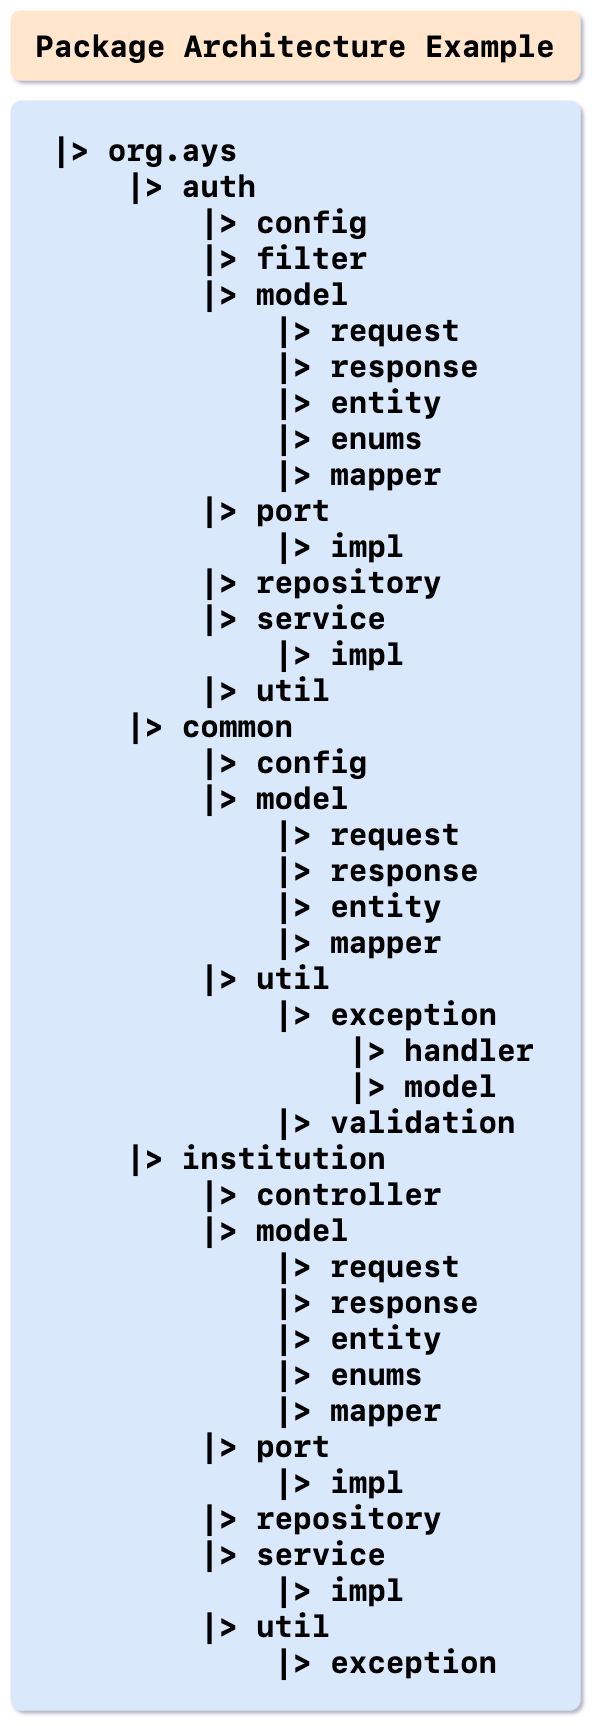

The diagram above was exported from draw.io. Its source (the exported page's mxGraphModel, read from the mxfile embedded in the PNG):
<mxGraphModel dx="1224" dy="2367" grid="1" gridSize="10" guides="1" tooltips="1" connect="1" arrows="1" fold="1" page="1" pageScale="1" pageWidth="850" pageHeight="1100" math="0" shadow="0">
  <root>
    <mxCell id="0" />
    <mxCell id="1" parent="0" />
    <mxCell id="15ai8COhKtAot5R4Fir9-45" value="&lt;font color=&quot;#000000&quot;&gt;Package Architecture Example&lt;/font&gt;" style="rounded=1;whiteSpace=wrap;html=1;fontSize=30;fillColor=#ffe6cc;strokeColor=none;fontFamily=SF Mono;fontStyle=1" parent="1" vertex="1">
      <mxGeometry x="1510" y="-30" width="570" height="70" as="geometry" />
    </mxCell>
    <mxCell id="15ai8COhKtAot5R4Fir9-53" value="&lt;blockquote style=&quot;margin: 0 0 0 40px ; border: none ; padding: 0px&quot;&gt;&lt;div&gt;&lt;b&gt;&lt;font color=&quot;#000000&quot;&gt;|&amp;gt; org.ays&lt;/font&gt;&lt;/b&gt;&lt;/div&gt;&lt;div&gt;&lt;b&gt;&lt;font color=&quot;#000000&quot;&gt;&amp;nbsp; &amp;nbsp; |&amp;gt; auth&lt;/font&gt;&lt;/b&gt;&lt;/div&gt;&lt;div&gt;&lt;b&gt;&lt;font color=&quot;#000000&quot;&gt;&amp;nbsp; &amp;nbsp; &amp;nbsp; &amp;nbsp; |&amp;gt; config&lt;/font&gt;&lt;/b&gt;&lt;/div&gt;&lt;div&gt;&lt;b&gt;&lt;font color=&quot;#000000&quot;&gt;&amp;nbsp; &amp;nbsp; &amp;nbsp; &amp;nbsp; |&amp;gt; filter&lt;/font&gt;&lt;/b&gt;&lt;/div&gt;&lt;div&gt;&lt;div style=&quot;border-color: var(--border-color);&quot;&gt;&lt;b style=&quot;border-color: var(--border-color);&quot;&gt;&lt;font color=&quot;#000000&quot;&gt;&amp;nbsp; &amp;nbsp; &amp;nbsp; &amp;nbsp; |&amp;gt; model&lt;/font&gt;&lt;/b&gt;&lt;/div&gt;&lt;div style=&quot;border-color: var(--border-color);&quot;&gt;&lt;b style=&quot;border-color: var(--border-color);&quot;&gt;&lt;font color=&quot;#000000&quot;&gt;&amp;nbsp; &amp;nbsp; &amp;nbsp; &amp;nbsp; &amp;nbsp; &amp;nbsp; |&amp;gt; request&lt;/font&gt;&lt;/b&gt;&lt;/div&gt;&lt;div style=&quot;border-color: var(--border-color);&quot;&gt;&lt;b style=&quot;border-color: var(--border-color);&quot;&gt;&lt;font color=&quot;#000000&quot;&gt;&amp;nbsp; &amp;nbsp; &amp;nbsp; &amp;nbsp; &amp;nbsp; &amp;nbsp; |&amp;gt; response&lt;/font&gt;&lt;/b&gt;&lt;/div&gt;&lt;div style=&quot;border-color: var(--border-color);&quot;&gt;&lt;b style=&quot;border-color: var(--border-color);&quot;&gt;&lt;font color=&quot;#000000&quot;&gt;&amp;nbsp; &amp;nbsp; &amp;nbsp; &amp;nbsp; &amp;nbsp; &amp;nbsp; |&amp;gt; entity&lt;/font&gt;&lt;/b&gt;&lt;/div&gt;&lt;div style=&quot;border-color: var(--border-color);&quot;&gt;&lt;b style=&quot;border-color: var(--border-color);&quot;&gt;&lt;font color=&quot;#000000&quot;&gt;&amp;nbsp; &amp;nbsp; &amp;nbsp; &amp;nbsp; &amp;nbsp; &amp;nbsp; |&amp;gt; enums&lt;/font&gt;&lt;/b&gt;&lt;/div&gt;&lt;div style=&quot;border-color: var(--border-color);&quot;&gt;&lt;b style=&quot;border-color: var(--border-color);&quot;&gt;&lt;font color=&quot;#000000&quot;&gt;&amp;nbsp; &amp;nbsp; &amp;nbsp; &amp;nbsp; &amp;nbsp; &amp;nbsp; |&amp;gt; mapper&lt;/font&gt;&lt;/b&gt;&lt;/div&gt;&lt;/div&gt;&lt;div style=&quot;border-color: var(--border-color);&quot;&gt;&lt;b style=&quot;border-color: var(--border-color);&quot;&gt;&lt;font color=&quot;#000000&quot;&gt;&lt;b style=&quot;border-color: var(--border-color);&quot;&gt;&amp;nbsp; &amp;nbsp; &amp;nbsp; &amp;nbsp; |&amp;gt; port&lt;/b&gt;&lt;br style=&quot;border-color: var(--border-color);&quot;&gt;&lt;/font&gt;&lt;/b&gt;&lt;/div&gt;&lt;div style=&quot;border-color: var(--border-color);&quot;&gt;&lt;b style=&quot;border-color: var(--border-color);&quot;&gt;&lt;b style=&quot;border-color: var(--border-color);&quot;&gt;&lt;font color=&quot;#000000&quot;&gt;&lt;span style=&quot;&quot;&gt;&lt;span style=&quot;white-space: pre;&quot;&gt;&amp;nbsp;&amp;nbsp;&amp;nbsp;&amp;nbsp;&lt;/span&gt;&lt;/span&gt;&amp;nbsp; &amp;nbsp; &amp;nbsp; &amp;nbsp; |&amp;gt; impl&lt;br&gt;&lt;/font&gt;&lt;/b&gt;&lt;/b&gt;&lt;/div&gt;&lt;div style=&quot;border-color: var(--border-color);&quot;&gt;&lt;b style=&quot;border-color: var(--border-color);&quot;&gt;&lt;font color=&quot;#000000&quot;&gt;&lt;b style=&quot;border-color: var(--border-color);&quot;&gt;&amp;nbsp; &amp;nbsp; &amp;nbsp; &amp;nbsp; |&amp;gt; repository&lt;/b&gt;&lt;br&gt;&lt;/font&gt;&lt;/b&gt;&lt;/div&gt;&lt;div&gt;&lt;b&gt;&lt;font color=&quot;#000000&quot;&gt;&amp;nbsp; &amp;nbsp; &amp;nbsp; &amp;nbsp; |&amp;gt; service&lt;/font&gt;&lt;/b&gt;&lt;/div&gt;&lt;div&gt;&lt;b&gt;&lt;font color=&quot;#000000&quot;&gt;&amp;nbsp; &amp;nbsp; &amp;nbsp; &amp;nbsp; &amp;nbsp; &amp;nbsp; |&amp;gt; impl&lt;/font&gt;&lt;/b&gt;&lt;/div&gt;&lt;div&gt;&lt;b&gt;&lt;font color=&quot;#000000&quot;&gt;&amp;nbsp; &amp;nbsp; &amp;nbsp; &amp;nbsp; |&amp;gt; util&lt;/font&gt;&lt;/b&gt;&lt;/div&gt;&lt;div&gt;&lt;b&gt;&lt;font color=&quot;#000000&quot;&gt;&amp;nbsp; &amp;nbsp; |&amp;gt; common&lt;/font&gt;&lt;/b&gt;&lt;/div&gt;&lt;div&gt;&lt;b&gt;&lt;font color=&quot;#000000&quot;&gt;&amp;nbsp; &amp;nbsp; &amp;nbsp; &amp;nbsp; |&amp;gt; config&lt;/font&gt;&lt;/b&gt;&lt;/div&gt;&lt;div&gt;&lt;b&gt;&lt;font color=&quot;#000000&quot;&gt;&amp;nbsp; &amp;nbsp; &amp;nbsp; &amp;nbsp; |&amp;gt; model&lt;/font&gt;&lt;/b&gt;&lt;/div&gt;&lt;div&gt;&lt;div style=&quot;border-color: var(--border-color);&quot;&gt;&lt;b style=&quot;border-color: var(--border-color);&quot;&gt;&lt;font color=&quot;#000000&quot;&gt;&amp;nbsp; &amp;nbsp; &amp;nbsp; &amp;nbsp; &amp;nbsp; &amp;nbsp; |&amp;gt; request&lt;/font&gt;&lt;/b&gt;&lt;/div&gt;&lt;div style=&quot;border-color: var(--border-color);&quot;&gt;&lt;b style=&quot;border-color: var(--border-color);&quot;&gt;&lt;font color=&quot;#000000&quot;&gt;&amp;nbsp; &amp;nbsp; &amp;nbsp; &amp;nbsp; &amp;nbsp; &amp;nbsp; |&amp;gt; response&lt;/font&gt;&lt;/b&gt;&lt;/div&gt;&lt;/div&gt;&lt;div&gt;&lt;b&gt;&lt;font color=&quot;#000000&quot;&gt;&amp;nbsp; &amp;nbsp; &amp;nbsp; &amp;nbsp; &amp;nbsp; &amp;nbsp; |&amp;gt; entity&lt;/font&gt;&lt;/b&gt;&lt;/div&gt;&lt;div&gt;&lt;b&gt;&lt;font color=&quot;#000000&quot;&gt;&amp;nbsp; &amp;nbsp; &amp;nbsp; &amp;nbsp; &amp;nbsp; &amp;nbsp; |&amp;gt; mapper&lt;/font&gt;&lt;/b&gt;&lt;/div&gt;&lt;div&gt;&lt;b&gt;&lt;font color=&quot;#000000&quot;&gt;&amp;nbsp; &amp;nbsp; &amp;nbsp; &amp;nbsp; |&amp;gt; util&lt;/font&gt;&lt;/b&gt;&lt;/div&gt;&lt;div&gt;&lt;b&gt;&lt;font color=&quot;#000000&quot;&gt;&amp;nbsp; &amp;nbsp; &amp;nbsp; &amp;nbsp; &amp;nbsp; &amp;nbsp; |&amp;gt; exception&lt;/font&gt;&lt;/b&gt;&lt;/div&gt;&lt;div&gt;&lt;b&gt;&lt;font color=&quot;#000000&quot;&gt;&amp;nbsp; &amp;nbsp; &amp;nbsp; &amp;nbsp; &amp;nbsp; &amp;nbsp; &amp;nbsp; &amp;nbsp; |&amp;gt; handler&lt;/font&gt;&lt;/b&gt;&lt;/div&gt;&lt;div&gt;&lt;b&gt;&lt;font color=&quot;#000000&quot;&gt;&amp;nbsp; &amp;nbsp; &amp;nbsp; &amp;nbsp; &amp;nbsp; &amp;nbsp; &amp;nbsp; &amp;nbsp; |&amp;gt; model&lt;/font&gt;&lt;/b&gt;&lt;/div&gt;&lt;div&gt;&lt;b&gt;&lt;font color=&quot;#000000&quot;&gt;&amp;nbsp; &amp;nbsp; &amp;nbsp; &amp;nbsp; &amp;nbsp; &amp;nbsp; |&amp;gt; validation&lt;/font&gt;&lt;/b&gt;&lt;/div&gt;&lt;div&gt;&lt;b&gt;&lt;font color=&quot;#000000&quot;&gt;&amp;nbsp; &amp;nbsp; |&amp;gt; institution&lt;/font&gt;&lt;/b&gt;&lt;/div&gt;&lt;div&gt;&lt;b&gt;&lt;font color=&quot;#000000&quot;&gt;&amp;nbsp; &amp;nbsp; &amp;nbsp; &amp;nbsp; |&amp;gt; controller&lt;/font&gt;&lt;/b&gt;&lt;/div&gt;&lt;div&gt;&lt;b&gt;&lt;font color=&quot;#000000&quot;&gt;&amp;nbsp; &amp;nbsp; &amp;nbsp; &amp;nbsp; |&amp;gt; model&lt;/font&gt;&lt;/b&gt;&lt;/div&gt;&lt;div&gt;&lt;b&gt;&lt;font color=&quot;#000000&quot;&gt;&amp;nbsp; &amp;nbsp; &amp;nbsp; &amp;nbsp; &amp;nbsp; &amp;nbsp; |&amp;gt; request&lt;/font&gt;&lt;/b&gt;&lt;/div&gt;&lt;div&gt;&lt;b style=&quot;border-color: var(--border-color);&quot;&gt;&lt;font color=&quot;#000000&quot;&gt;&amp;nbsp; &amp;nbsp; &amp;nbsp; &amp;nbsp; &amp;nbsp; &amp;nbsp; |&amp;gt; response&lt;/font&gt;&lt;/b&gt;&lt;/div&gt;&lt;div&gt;&lt;b&gt;&lt;font color=&quot;#000000&quot;&gt;&amp;nbsp; &amp;nbsp; &amp;nbsp; &amp;nbsp; &amp;nbsp; &amp;nbsp; |&amp;gt; entity&lt;/font&gt;&lt;/b&gt;&lt;/div&gt;&lt;div&gt;&lt;b&gt;&lt;font color=&quot;#000000&quot;&gt;&amp;nbsp; &amp;nbsp; &amp;nbsp; &amp;nbsp; &amp;nbsp; &amp;nbsp; |&amp;gt; enums&lt;/font&gt;&lt;/b&gt;&lt;/div&gt;&lt;div&gt;&lt;b&gt;&lt;font color=&quot;#000000&quot;&gt;&amp;nbsp; &amp;nbsp; &amp;nbsp; &amp;nbsp; &amp;nbsp; &amp;nbsp; |&amp;gt; mapper&lt;/font&gt;&lt;/b&gt;&lt;/div&gt;&lt;div&gt;&lt;div style=&quot;border-color: var(--border-color);&quot;&gt;&lt;b style=&quot;border-color: var(--border-color);&quot;&gt;&lt;font color=&quot;#000000&quot;&gt;&lt;b style=&quot;border-color: var(--border-color);&quot;&gt;&amp;nbsp; &amp;nbsp; &amp;nbsp; &amp;nbsp; |&amp;gt; port&lt;/b&gt;&lt;br style=&quot;border-color: var(--border-color);&quot;&gt;&lt;/font&gt;&lt;/b&gt;&lt;/div&gt;&lt;div style=&quot;border-color: var(--border-color);&quot;&gt;&lt;b style=&quot;border-color: var(--border-color);&quot;&gt;&lt;font color=&quot;#000000&quot;&gt;&lt;span style=&quot;white-space: pre;&quot;&gt;&amp;nbsp;&amp;nbsp;&amp;nbsp;&amp;nbsp;&lt;/span&gt;&amp;nbsp; &amp;nbsp; &amp;nbsp; &amp;nbsp; |&amp;gt; impl&lt;/font&gt;&lt;/b&gt;&lt;/div&gt;&lt;/div&gt;&lt;div&gt;&lt;b&gt;&lt;font color=&quot;#000000&quot;&gt;&amp;nbsp; &amp;nbsp; &amp;nbsp; &amp;nbsp; |&amp;gt; repository&lt;/font&gt;&lt;/b&gt;&lt;/div&gt;&lt;div&gt;&lt;b&gt;&lt;font color=&quot;#000000&quot;&gt;&amp;nbsp; &amp;nbsp; &amp;nbsp; &amp;nbsp; |&amp;gt; service&lt;/font&gt;&lt;/b&gt;&lt;/div&gt;&lt;div&gt;&lt;b&gt;&lt;font color=&quot;#000000&quot;&gt;&amp;nbsp; &amp;nbsp; &amp;nbsp; &amp;nbsp; &amp;nbsp; &amp;nbsp; |&amp;gt; impl&lt;/font&gt;&lt;/b&gt;&lt;/div&gt;&lt;div&gt;&lt;b&gt;&lt;font color=&quot;#000000&quot;&gt;&amp;nbsp; &amp;nbsp; &amp;nbsp; &amp;nbsp; |&amp;gt; util&lt;/font&gt;&lt;/b&gt;&lt;/div&gt;&lt;div&gt;&lt;b&gt;&lt;font color=&quot;#000000&quot;&gt;&amp;nbsp; &amp;nbsp; &amp;nbsp; &amp;nbsp; &amp;nbsp; &amp;nbsp; |&amp;gt; exception&lt;/font&gt;&lt;/b&gt;&lt;/div&gt;&lt;/blockquote&gt;" style="rounded=1;whiteSpace=wrap;html=1;fontFamily=SF Mono;fontSize=30;arcSize=2;fillColor=#dae8fc;strokeColor=none;align=left;" parent="1" vertex="1">
      <mxGeometry x="1510" y="60" width="570" height="1610" as="geometry" />
    </mxCell>
  </root>
</mxGraphModel>